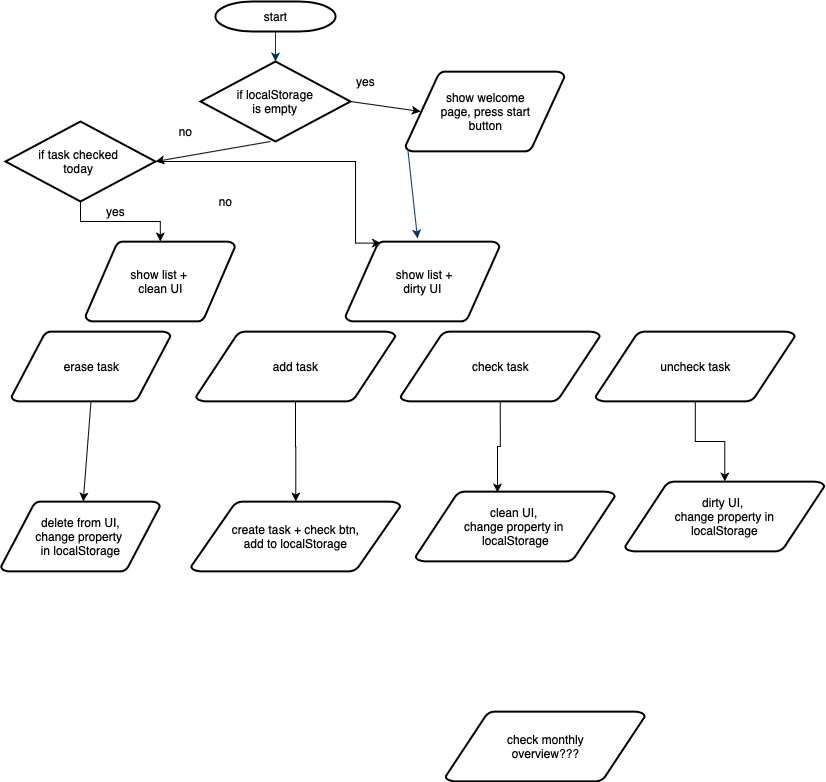

The diagram above was exported from draw.io. Its source (the exported page's mxGraphModel, read from the mxfile embedded in the PNG):
<mxGraphModel dx="945" dy="588" grid="1" gridSize="10" guides="1" tooltips="1" connect="1" arrows="1" fold="1" page="1" pageScale="1" pageWidth="1169" pageHeight="827" background="#ffffff" math="0" shadow="0">
  <root>
    <mxCell id="0" />
    <mxCell id="1" parent="0" />
    <mxCell id="2" value="start" style="shape=mxgraph.flowchart.terminator;strokeWidth=2;gradientColor=none;gradientDirection=north;fontStyle=0;html=1;" parent="1" vertex="1">
      <mxGeometry x="260" y="60" width="120" height="30" as="geometry" />
    </mxCell>
    <mxCell id="3" value="show welcome&lt;br&gt;page, press start&lt;br&gt;button" style="shape=mxgraph.flowchart.data;strokeWidth=2;gradientColor=none;gradientDirection=north;fontStyle=0;html=1;" parent="1" vertex="1">
      <mxGeometry x="450" y="130" width="159" height="80" as="geometry" />
    </mxCell>
    <mxCell id="5" value="show list + &lt;br&gt;clean UI" style="shape=mxgraph.flowchart.data;strokeWidth=2;gradientColor=none;gradientDirection=north;fontStyle=0;html=1;" parent="1" vertex="1">
      <mxGeometry x="130" y="300" width="149.5" height="80" as="geometry" />
    </mxCell>
    <mxCell id="7" style="fontStyle=1;strokeColor=#003366;strokeWidth=1;html=1;entryX=0.5;entryY=0;entryDx=0;entryDy=0;" parent="1" source="2" target="ms2WjRj5jcm9JzhuQXrj-61" edge="1">
      <mxGeometry relative="1" as="geometry" />
    </mxCell>
    <mxCell id="8" style="fontStyle=1;strokeColor=#003366;strokeWidth=1;html=1;exitX=0.015;exitY=0.98;exitDx=0;exitDy=0;exitPerimeter=0;" parent="1" source="3" edge="1">
      <mxGeometry relative="1" as="geometry">
        <mxPoint x="462" y="297" as="targetPoint" />
      </mxGeometry>
    </mxCell>
    <mxCell id="45" value="" style="edgeStyle=elbowEdgeStyle;elbow=horizontal;exitX=1;exitY=0.5;exitPerimeter=0;entryX=0.905;entryY=0.5;entryPerimeter=0;fontStyle=1;strokeColor=#003366;strokeWidth=1;html=1;" parent="1" target="34" edge="1">
      <mxGeometry width="100" height="100" as="geometry">
        <mxPoint x="380.5" y="1119.25" as="sourcePoint" />
        <mxPoint x="100" as="targetPoint" />
        <Array as="points">
          <mxPoint x="950" y="1320" />
        </Array>
      </mxGeometry>
    </mxCell>
    <mxCell id="ms2WjRj5jcm9JzhuQXrj-66" value="" style="edgeStyle=orthogonalEdgeStyle;rounded=0;orthogonalLoop=1;jettySize=auto;html=1;" edge="1" parent="1" target="ms2WjRj5jcm9JzhuQXrj-59">
      <mxGeometry relative="1" as="geometry">
        <mxPoint x="340" y="450" as="sourcePoint" />
      </mxGeometry>
    </mxCell>
    <mxCell id="ms2WjRj5jcm9JzhuQXrj-59" value="create task + check btn,&lt;br&gt;add to localStorage" style="shape=mxgraph.flowchart.data;strokeWidth=2;gradientColor=none;gradientDirection=north;fontStyle=0;html=1;" vertex="1" parent="1">
      <mxGeometry x="235.5" y="560" width="209.5" height="70" as="geometry" />
    </mxCell>
    <mxCell id="ms2WjRj5jcm9JzhuQXrj-61" value="if localStorage&lt;br&gt;is empty" style="rhombus;whiteSpace=wrap;html=1;strokeWidth=2;" vertex="1" parent="1">
      <mxGeometry x="245" y="120" width="150" height="80" as="geometry" />
    </mxCell>
    <mxCell id="ms2WjRj5jcm9JzhuQXrj-62" value="" style="endArrow=classic;html=1;exitX=1;exitY=0.5;exitDx=0;exitDy=0;entryX=0.095;entryY=0.5;entryDx=0;entryDy=0;entryPerimeter=0;" edge="1" parent="1" source="ms2WjRj5jcm9JzhuQXrj-61" target="3">
      <mxGeometry width="50" height="50" relative="1" as="geometry">
        <mxPoint x="410" y="220" as="sourcePoint" />
        <mxPoint x="460" y="170" as="targetPoint" />
      </mxGeometry>
    </mxCell>
    <mxCell id="ms2WjRj5jcm9JzhuQXrj-63" value="" style="endArrow=classic;html=1;exitX=1;exitY=0.5;exitDx=0;exitDy=0;" edge="1" parent="1">
      <mxGeometry width="50" height="50" relative="1" as="geometry">
        <mxPoint x="315" y="200" as="sourcePoint" />
        <mxPoint x="200" y="220" as="targetPoint" />
      </mxGeometry>
    </mxCell>
    <mxCell id="ms2WjRj5jcm9JzhuQXrj-64" value="yes" style="text;html=1;align=center;verticalAlign=middle;resizable=0;points=[];autosize=1;" vertex="1" parent="1">
      <mxGeometry x="395" y="130" width="30" height="20" as="geometry" />
    </mxCell>
    <mxCell id="ms2WjRj5jcm9JzhuQXrj-65" value="no" style="text;html=1;align=center;verticalAlign=middle;resizable=0;points=[];autosize=1;" vertex="1" parent="1">
      <mxGeometry x="215" y="180" width="30" height="20" as="geometry" />
    </mxCell>
    <mxCell id="ms2WjRj5jcm9JzhuQXrj-68" value="erase task" style="shape=mxgraph.flowchart.data;strokeWidth=2;gradientColor=none;gradientDirection=north;fontStyle=0;html=1;" vertex="1" parent="1">
      <mxGeometry x="56" y="390" width="159" height="70" as="geometry" />
    </mxCell>
    <mxCell id="ms2WjRj5jcm9JzhuQXrj-73" value="" style="edgeStyle=orthogonalEdgeStyle;rounded=0;orthogonalLoop=1;jettySize=auto;html=1;" edge="1" parent="1" source="ms2WjRj5jcm9JzhuQXrj-70" target="5">
      <mxGeometry relative="1" as="geometry" />
    </mxCell>
    <mxCell id="ms2WjRj5jcm9JzhuQXrj-74" value="" style="edgeStyle=orthogonalEdgeStyle;rounded=0;orthogonalLoop=1;jettySize=auto;html=1;entryX=0.23;entryY=0.02;entryDx=0;entryDy=0;entryPerimeter=0;" edge="1" parent="1" source="ms2WjRj5jcm9JzhuQXrj-70" target="ms2WjRj5jcm9JzhuQXrj-72">
      <mxGeometry relative="1" as="geometry">
        <mxPoint x="300" y="280" as="targetPoint" />
        <Array as="points">
          <mxPoint x="400" y="220" />
          <mxPoint x="400" y="302" />
        </Array>
      </mxGeometry>
    </mxCell>
    <mxCell id="ms2WjRj5jcm9JzhuQXrj-70" value="if task checked &lt;br&gt;today&amp;nbsp;" style="rhombus;whiteSpace=wrap;html=1;strokeWidth=2;" vertex="1" parent="1">
      <mxGeometry x="50" y="180" width="150" height="80" as="geometry" />
    </mxCell>
    <mxCell id="ms2WjRj5jcm9JzhuQXrj-72" value="&amp;nbsp;show list +&lt;br&gt;dirty UI" style="shape=mxgraph.flowchart.data;strokeWidth=2;gradientColor=none;gradientDirection=north;fontStyle=0;html=1;" vertex="1" parent="1">
      <mxGeometry x="390" y="300" width="154" height="80" as="geometry" />
    </mxCell>
    <mxCell id="ms2WjRj5jcm9JzhuQXrj-75" value="yes" style="text;html=1;align=center;verticalAlign=middle;resizable=0;points=[];autosize=1;" vertex="1" parent="1">
      <mxGeometry x="145" y="260" width="30" height="20" as="geometry" />
    </mxCell>
    <mxCell id="ms2WjRj5jcm9JzhuQXrj-76" value="no" style="text;html=1;align=center;verticalAlign=middle;resizable=0;points=[];autosize=1;" vertex="1" parent="1">
      <mxGeometry x="255" y="250" width="30" height="20" as="geometry" />
    </mxCell>
    <mxCell id="ms2WjRj5jcm9JzhuQXrj-83" value="add task" style="shape=mxgraph.flowchart.data;strokeWidth=2;gradientColor=none;gradientDirection=north;fontStyle=0;html=1;" vertex="1" parent="1">
      <mxGeometry x="240.5" y="390" width="199.5" height="70" as="geometry" />
    </mxCell>
    <mxCell id="ms2WjRj5jcm9JzhuQXrj-96" style="edgeStyle=orthogonalEdgeStyle;rounded=0;orthogonalLoop=1;jettySize=auto;html=1;exitX=0.5;exitY=1;exitDx=0;exitDy=0;exitPerimeter=0;entryX=0.411;entryY=0.014;entryDx=0;entryDy=0;entryPerimeter=0;" edge="1" parent="1" source="ms2WjRj5jcm9JzhuQXrj-85" target="ms2WjRj5jcm9JzhuQXrj-93">
      <mxGeometry relative="1" as="geometry" />
    </mxCell>
    <mxCell id="ms2WjRj5jcm9JzhuQXrj-85" value="check task" style="shape=mxgraph.flowchart.data;strokeWidth=2;gradientColor=none;gradientDirection=north;fontStyle=0;html=1;" vertex="1" parent="1">
      <mxGeometry x="445" y="390" width="199.5" height="70" as="geometry" />
    </mxCell>
    <mxCell id="ms2WjRj5jcm9JzhuQXrj-99" value="" style="edgeStyle=orthogonalEdgeStyle;rounded=0;orthogonalLoop=1;jettySize=auto;html=1;" edge="1" parent="1" source="ms2WjRj5jcm9JzhuQXrj-86" target="ms2WjRj5jcm9JzhuQXrj-97">
      <mxGeometry relative="1" as="geometry" />
    </mxCell>
    <mxCell id="ms2WjRj5jcm9JzhuQXrj-86" value="uncheck task" style="shape=mxgraph.flowchart.data;strokeWidth=2;gradientColor=none;gradientDirection=north;fontStyle=0;html=1;" vertex="1" parent="1">
      <mxGeometry x="640" y="390" width="199.5" height="70" as="geometry" />
    </mxCell>
    <mxCell id="ms2WjRj5jcm9JzhuQXrj-87" value="check monthly&lt;br&gt;overview???" style="shape=mxgraph.flowchart.data;strokeWidth=2;gradientColor=none;gradientDirection=north;fontStyle=0;html=1;" vertex="1" parent="1">
      <mxGeometry x="490" y="770" width="199.5" height="70" as="geometry" />
    </mxCell>
    <mxCell id="ms2WjRj5jcm9JzhuQXrj-90" value="" style="endArrow=classic;html=1;exitX=0.5;exitY=1;exitDx=0;exitDy=0;exitPerimeter=0;" edge="1" parent="1" source="ms2WjRj5jcm9JzhuQXrj-88">
      <mxGeometry width="50" height="50" relative="1" as="geometry">
        <mxPoint x="95.5" y="520" as="sourcePoint" />
        <mxPoint x="130" y="600" as="targetPoint" />
      </mxGeometry>
    </mxCell>
    <mxCell id="ms2WjRj5jcm9JzhuQXrj-88" value="delete from UI,&lt;br&gt;change property &lt;br&gt;in localStorage" style="shape=mxgraph.flowchart.data;strokeWidth=2;gradientColor=none;gradientDirection=north;fontStyle=0;html=1;" vertex="1" parent="1">
      <mxGeometry x="45.5" y="560" width="159" height="70" as="geometry" />
    </mxCell>
    <mxCell id="ms2WjRj5jcm9JzhuQXrj-92" value="" style="endArrow=classic;html=1;exitX=0.5;exitY=1;exitDx=0;exitDy=0;exitPerimeter=0;" edge="1" parent="1" source="ms2WjRj5jcm9JzhuQXrj-68" target="ms2WjRj5jcm9JzhuQXrj-88">
      <mxGeometry width="50" height="50" relative="1" as="geometry">
        <mxPoint x="135.5" y="460" as="sourcePoint" />
        <mxPoint x="130" y="600" as="targetPoint" />
      </mxGeometry>
    </mxCell>
    <mxCell id="ms2WjRj5jcm9JzhuQXrj-93" value="clean UI,&amp;nbsp;&lt;br&gt;change property in&amp;nbsp;&lt;br&gt;localStorage" style="shape=mxgraph.flowchart.data;strokeWidth=2;gradientColor=none;gradientDirection=north;fontStyle=0;html=1;" vertex="1" parent="1">
      <mxGeometry x="460" y="550" width="199.5" height="70" as="geometry" />
    </mxCell>
    <mxCell id="ms2WjRj5jcm9JzhuQXrj-97" value="dirty UI,&amp;nbsp;&lt;br&gt;change property in&lt;br&gt;localStorage" style="shape=mxgraph.flowchart.data;strokeWidth=2;gradientColor=none;gradientDirection=north;fontStyle=0;html=1;" vertex="1" parent="1">
      <mxGeometry x="669.5" y="540" width="199.5" height="70" as="geometry" />
    </mxCell>
  </root>
</mxGraphModel>